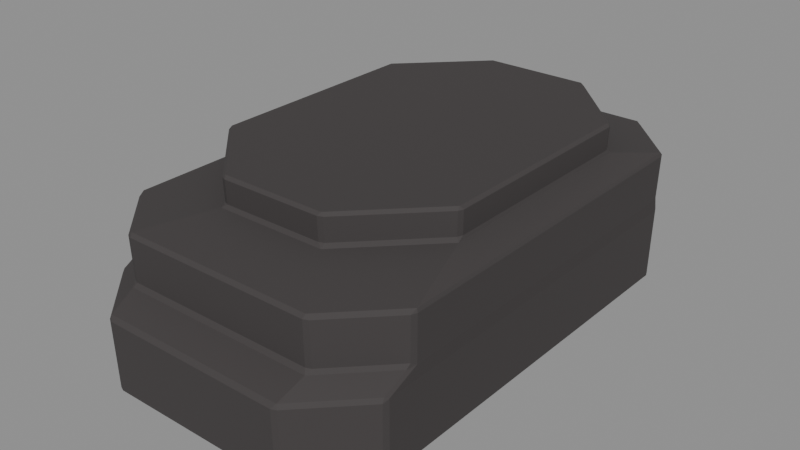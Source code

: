 # Source: Hind-paw-R.blend  (saved by Blender 4.3.34; exported with 4.5.12 LTS)
import bpy
from mathutils import Matrix  # noqa: F401  (used for matrix-valued properties, if any)

bpy.ops.wm.read_factory_settings(use_empty=True)
scene = bpy.context.scene
scene.name = 'Isolated part'

# ---- collections
col_part_hind_paw_r = bpy.data.collections.new('Part.Hind-paw-R'); scene.collection.children.link(col_part_hind_paw_r)

# ---- materials (node trees are filled in below, after node groups)
mat_raccoon___paw_shade_002 = bpy.data.materials.new('Raccoon / Paw shade.002')
mat_raccoon___paw_shade_002.diffuse_color = (0.04667, 0.04092, 0.04092, 1.0)
mat_raccoon___paw_002 = bpy.data.materials.new('Raccoon / Paw.002')
mat_raccoon___paw_002.diffuse_color = (0.05127, 0.04519, 0.04519, 1.0)
mat_raccoon___paw_light_002 = bpy.data.materials.new('Raccoon / Paw light.002')
mat_raccoon___paw_light_002.diffuse_color = (0.05448, 0.04817, 0.04817, 1.0)

# ---- material node trees
mat_raccoon___paw_shade_002.use_nodes = True; mat_raccoon___paw_shade_002.node_tree.nodes.clear()
_N = mat_raccoon___paw_shade_002.node_tree.nodes; _L = mat_raccoon___paw_shade_002.node_tree.links
n0 = _N.new('ShaderNodeBsdfPrincipled'); n0.name = 'Principled BSDF'; n0.location = (10, 300)
n0.inputs[0].default_value = (0.04667, 0.04092, 0.04092, 1.0)
n0.inputs[2].default_value = 0.86
n1 = _N.new('ShaderNodeOutputMaterial'); n1.name = 'Material Output'; n1.location = (300, 300)
_L.new(n0.outputs[0], n1.inputs[0])
n1.is_active_output = True
mat_raccoon___paw_002.use_nodes = True; mat_raccoon___paw_002.node_tree.nodes.clear()
_N = mat_raccoon___paw_002.node_tree.nodes; _L = mat_raccoon___paw_002.node_tree.links
n0 = _N.new('ShaderNodeBsdfPrincipled'); n0.name = 'Principled BSDF'; n0.location = (10, 300)
n0.inputs[0].default_value = (0.05127, 0.04519, 0.04519, 1.0)
n0.inputs[2].default_value = 0.86
n1 = _N.new('ShaderNodeOutputMaterial'); n1.name = 'Material Output'; n1.location = (300, 300)
_L.new(n0.outputs[0], n1.inputs[0])
n1.is_active_output = True
mat_raccoon___paw_light_002.use_nodes = True; mat_raccoon___paw_light_002.node_tree.nodes.clear()
_N = mat_raccoon___paw_light_002.node_tree.nodes; _L = mat_raccoon___paw_light_002.node_tree.links
n0 = _N.new('ShaderNodeBsdfPrincipled'); n0.name = 'Principled BSDF'; n0.location = (10, 300)
n0.inputs[0].default_value = (0.05448, 0.04817, 0.04817, 1.0)
n0.inputs[2].default_value = 0.86
n1 = _N.new('ShaderNodeOutputMaterial'); n1.name = 'Material Output'; n1.location = (300, 300)
_L.new(n0.outputs[0], n1.inputs[0])
n1.is_active_output = True

# ---- meshes
me_hind_paw_r_001 = bpy.data.meshes.new('Hind paw.R.001')
me_hind_paw_r_001.from_pydata([(-0.05368, -0.1487, 0.0017), (-0.05176, -0.1482, 0.0), (-0.05079, -0.1499, 0.0017), (0.05583, -0.1482, 0.0), (0.05775, -0.1487, 0.0017), (0.05486, -0.1499, 0.0017), (0.08795, -0.1156, 0.0), (0.08968, -0.1145, 0.0017), (0.08848, -0.1176, 0.0017), (0.08795, 0.1156, 0.0), (0.08848, 0.1175, 0.0017), (0.08968, 0.1146, 0.0017), (0.05583, 0.1482, 0.0), (0.05485, 0.1499, 0.0017), (0.05776, 0.1487, 0.0017), (-0.05176, 0.1482, 0.0), (-0.05374, 0.1486, 0.0017), (-0.0507, 0.1499, 0.0017), (-0.08389, 0.1156, 0.0), (-0.08561, 0.1146, 0.0017), (-0.08439, 0.1175, 0.0017), (-0.08389, -0.1156, 0.0), (-0.08442, -0.1176, 0.0017), (-0.08561, -0.1145, 0.0017), (-0.05398, -0.1496, 0.0413), (-0.05109, -0.1508, 0.0413), (-0.05329, -0.1488, 0.04368), (0.05805, -0.1496, 0.0413), (0.05696, -0.1488, 0.04368), (0.05516, -0.1508, 0.0413), (0.09018, -0.1151, 0.043), (0.08856, -0.1168, 0.04368), (0.08897, -0.1182, 0.0413), (0.08899, 0.1182, 0.043), (0.09018, 0.1153, 0.043), (0.05517, 0.1508, 0.043), (0.05808, 0.1496, 0.043), (-0.05406, 0.1495, 0.043), (-0.05101, 0.1508, 0.043), (-0.08612, 0.1153, 0.043), (-0.0849, 0.1182, 0.043), (-0.0849, -0.1182, 0.0413), (-0.08456, -0.1171, 0.04369), (-0.08612, -0.1151, 0.043), (-0.05616, -0.1303, 0.0517), (-0.05905, -0.1291, 0.0517), (-0.05735, -0.1322, 0.04932), (0.05612, -0.1303, 0.0517), (0.05771, -0.1322, 0.04932), (0.05902, -0.1291, 0.0517), (0.08964, -0.09603, 0.05), (0.08848, -0.09916, 0.0517), (0.08812, -0.1014, 0.04932), (0.08845, 0.1178, 0.05), (0.08964, 0.1149, 0.05), (0.0561, 0.1489, 0.05), (0.05901, 0.1477, 0.05), (-0.05909, 0.1476, 0.05), (-0.05604, 0.1489, 0.05), (-0.08968, 0.1149, 0.05), (-0.08846, 0.1178, 0.05), (-0.08742, -0.1017, 0.04931), (-0.08851, -0.09916, 0.0517), (-0.08968, -0.09602, 0.05), (-0.05936, -0.1298, 0.0763), (-0.05646, -0.131, 0.0763), (-0.05722, -0.1292, 0.07823), (0.05932, -0.1298, 0.0763), (0.05683, -0.1292, 0.07823), (0.05643, -0.131, 0.0763), (0.09015, -0.09664, 0.0763), (0.0894, -0.09614, 0.07823), (0.08896, -0.09973, 0.0763), (0.08896, 0.1184, 0.0763), (0.08931, 0.1158, 0.07826), (0.09015, 0.1155, 0.0763), (0.05643, 0.1497, 0.0763), (0.05663, 0.1489, 0.07826), (0.05934, 0.1485, 0.0763), (-0.05942, 0.1484, 0.0763), (-0.05703, 0.1488, 0.07827), (-0.05637, 0.1497, 0.0763), (-0.09018, 0.1155, 0.0763), (-0.08972, 0.1157, 0.07827), (-0.08897, 0.1184, 0.0763), (-0.08899, -0.09973, 0.0763), (-0.08979, -0.09614, 0.07823), (-0.09018, -0.09664, 0.0763), (-0.03427, -0.08886, 0.0849), (-0.03717, -0.08765, 0.0849), (-0.03692, -0.09063, 0.08297), (0.02604, -0.08886, 0.0849), (0.02905, -0.09063, 0.08297), (0.02894, -0.08765, 0.0849), (0.07115, -0.04481, 0.0849), (0.07308, -0.04598, 0.08297), (0.07234, -0.0419, 0.0849), (0.07234, 0.08555, 0.0849), (0.07318, 0.08868, 0.08294), (0.07115, 0.08846, 0.0849), (0.02894, 0.1313, 0.0849), (0.02925, 0.1333, 0.08294), (0.02604, 0.1325, 0.0849), (-0.03427, 0.1325, 0.0849), (-0.03711, 0.1333, 0.08293), (-0.03717, 0.1313, 0.0849), (-0.07938, 0.08846, 0.0849), (-0.08103, 0.08876, 0.08293), (-0.08058, 0.08555, 0.0849), (-0.08058, -0.0419, 0.0849), (-0.08096, -0.04598, 0.08297), (-0.07938, -0.04481, 0.0849), (-0.03732, -0.08818, 0.0983), (-0.03443, -0.08939, 0.0983), (-0.03544, -0.08776, 0.1), (0.02909, -0.08818, 0.0983), (0.0272, -0.08776, 0.1), (0.0262, -0.08939, 0.0983), (0.07271, -0.04222, 0.0983), (0.07106, -0.04326, 0.1), (0.07152, -0.04513, 0.0983), (0.07152, 0.08877, 0.0983), (0.07106, 0.08691, 0.1), (0.07271, 0.08586, 0.0983), (0.0262, 0.133, 0.0983), (0.0272, 0.1314, 0.1), (0.02909, 0.1318, 0.0983), (-0.03732, 0.1318, 0.0983), (-0.03544, 0.1314, 0.1), (-0.03443, 0.133, 0.0983), (-0.08094, 0.08586, 0.0983), (-0.07929, 0.08691, 0.1), (-0.07975, 0.08877, 0.0983), (-0.07975, -0.04513, 0.0983), (-0.07929, -0.04326, 0.1), (-0.08094, -0.04222, 0.0983)], [], [(21, 18, 15, 12, 9, 6, 3, 1), (7, 11, 34, 30), (10, 14, 36, 33), (13, 17, 38, 35), (16, 20, 40, 37), (19, 23, 43, 39), (26, 28, 48, 46), (2, 5, 29, 25), (42, 26, 46, 61), (30, 34, 54, 50), (33, 36, 56, 53), (35, 38, 58, 55), (37, 40, 60, 57), (39, 43, 63, 59), (44, 47, 69, 65), (28, 31, 52, 48), (62, 45, 64, 85), (50, 54, 75, 70), (53, 56, 78, 73), (55, 58, 81, 76), (57, 60, 84, 79), (59, 63, 87, 82), (66, 68, 92, 90), (49, 51, 72, 67), (86, 66, 90, 110), (71, 74, 98, 95), (74, 77, 101, 98), (77, 80, 104, 101), (80, 83, 107, 104), (83, 86, 110, 107), (88, 91, 117, 113), (68, 71, 95, 92), (111, 89, 112, 133), (96, 97, 123, 118), (99, 100, 126, 121), (102, 103, 129, 124), (105, 106, 132, 127), (108, 109, 135, 130), (114, 116, 119, 122, 125, 128, 131, 134), (93, 94, 120, 115), (4, 8, 32, 27), (0, 1, 2), (3, 4, 5), (6, 7, 8), (9, 10, 11), (12, 13, 14), (15, 16, 17), (18, 19, 20), (21, 22, 23), (24, 25, 26), (27, 28, 29), (30, 31, 32), (41, 42, 43), (44, 45, 46), (47, 48, 49), (50, 51, 52), (61, 62, 63), (64, 65, 66), (67, 68, 69), (70, 71, 72), (73, 74, 75), (76, 77, 78), (79, 80, 81), (82, 83, 84), (85, 86, 87), (88, 89, 90), (91, 92, 93), (94, 95, 96), (97, 98, 99), (100, 101, 102), (103, 104, 105), (106, 107, 108), (109, 110, 111), (112, 113, 114), (115, 116, 117), (118, 119, 120), (121, 122, 123), (124, 125, 126), (127, 128, 129), (130, 131, 132), (133, 134, 135), (2, 25, 24, 0), (1, 3, 5, 2), (4, 27, 29, 5), (25, 29, 28, 26), (3, 6, 8, 4), (7, 30, 32, 8), (27, 32, 31, 28), (6, 9, 11, 7), (10, 33, 34, 11), (9, 12, 14, 10), (13, 35, 36, 14), (12, 15, 17, 13), (16, 37, 38, 17), (15, 18, 20, 16), (19, 39, 40, 20), (18, 21, 23, 19), (22, 41, 43, 23), (0, 22, 21, 1), (26, 42, 41, 24), (46, 48, 47, 44), (30, 50, 52, 31), (48, 52, 51, 49), (33, 53, 54, 34), (35, 55, 56, 36), (37, 57, 58, 38), (39, 59, 60, 40), (42, 61, 63, 43), (45, 62, 61, 46), (44, 65, 64, 45), (49, 67, 69, 47), (65, 69, 68, 66), (50, 70, 72, 51), (67, 72, 71, 68), (53, 73, 75, 54), (70, 75, 74, 71), (55, 76, 78, 56), (73, 78, 77, 74), (57, 79, 81, 58), (76, 81, 80, 77), (59, 82, 84, 60), (79, 84, 83, 80), (62, 85, 87, 63), (82, 87, 86, 83), (66, 86, 85, 64), (90, 92, 91, 88), (92, 95, 94, 93), (95, 98, 97, 96), (98, 101, 100, 99), (101, 104, 103, 102), (104, 107, 106, 105), (107, 110, 109, 108), (89, 111, 110, 90), (88, 113, 112, 89), (93, 115, 117, 91), (113, 117, 116, 114), (96, 118, 120, 94), (115, 120, 119, 116), (99, 121, 123, 97), (118, 123, 122, 119), (102, 124, 126, 100), (121, 126, 125, 122), (105, 127, 129, 103), (124, 129, 128, 125), (108, 130, 132, 106), (127, 132, 131, 128), (111, 133, 135, 109), (130, 135, 134, 131), (114, 134, 133, 112), (22, 0, 24, 41)])
me_hind_paw_r_001.polygons.foreach_set('material_index', [1, 1, 1, 1, 1, 1, 1, 1, 1, 0, 1, 1, 1, 1, 1, 1, 1, 1, 1, 1, 0, 1, 1, 1, 1, 1, 1, 1, 1, 1, 1, 1, 1, 1, 1, 1, 1, 1, 1, 1, 1, 1, 1, 1, 1, 1, 1, 1, 1, 1, 1, 0, 1, 1, 1, 1, 1, 1, 1, 1, 1, 1, 0, 1, 1, 1, 1, 1, 1, 1, 1, 1, 1, 1, 1, 1, 1, 1, 1, 1, 1, 1, 1, 1, 1, 1, 1, 1, 1, 1, 1, 1, 1, 1, 1, 1, 1, 1, 1, 1, 1, 0, 1, 0, 1, 1, 1, 1, 1, 1, 1, 1, 1, 1, 1, 1, 1, 1, 0, 1, 0, 0, 1, 1, 1, 1, 1, 1, 1, 1, 1, 1, 1, 1, 1, 1, 1, 1, 1, 1, 1, 1, 1, 1, 1, 1, 1, 1, 1, 1])
_uv = me_hind_paw_r_001.uv_layers.new(name='UV0.Paint')
_uv.uv.foreach_set('vector', [0.9683, 0.3009, 0.8952, 0.3009, 0.885, 0.2908, 0.885, 0.2568, 0.8952, 0.2467, 0.9683, 0.2467, 0.9786, 0.2568, 0.9786, 0.2908, 0.6212, 0.7739, 0.6936, 0.7739, 0.6938, 0.7869, 0.621, 0.7869, 0.3835, 0.7739, 0.3973, 0.7739, 0.3975, 0.7869, 0.3836, 0.7869, 0.3335, 0.7739, 0.3668, 0.7739, 0.3669, 0.7869, 0.3334, 0.7869, 0.9806, 0.7589, 0.9944, 0.7589, 0.9944, 0.772, 0.9805, 0.772, 0.399, 0.7739, 0.4713, 0.7739, 0.4715, 0.7869, 0.3988, 0.7869, 0.4108, 0.8875, 0.4457, 0.8875, 0.4459, 0.893, 0.4096, 0.893, 0.09895, 0.7884, 0.1323, 0.7884, 0.1324, 0.8009, 0.09885, 0.8009, 0.362, 0.9184, 0.3761, 0.9184, 0.3714, 0.9217, 0.3579, 0.9217, 0.5976, 0.9272, 0.6704, 0.9272, 0.6703, 0.9294, 0.6037, 0.9294, 0.5083, 0.9272, 0.5222, 0.9272, 0.5216, 0.9294, 0.5083, 0.9294, 0.6785, 0.9232, 0.712, 0.9232, 0.7136, 0.9255, 0.6782, 0.9255, 0.6033, 0.9232, 0.6172, 0.9232, 0.6181, 0.9255, 0.6049, 0.9255, 0.2634, 0.9232, 0.3361, 0.9232, 0.3301, 0.9256, 0.2635, 0.9256, 0.3019, 0.8362, 0.3374, 0.8362, 0.3375, 0.844, 0.3019, 0.844, 0.9061, 0.9075, 0.9203, 0.9075, 0.9237, 0.9115, 0.91, 0.9115, 0.4198, 0.8362, 0.4331, 0.8362, 0.4332, 0.844, 0.4198, 0.844, 0.9042, 0.8258, 0.9708, 0.8258, 0.971, 0.8341, 0.904, 0.8341, 0.6697, 0.8258, 0.683, 0.8258, 0.6831, 0.8341, 0.6698, 0.8341, 0.6036, 0.8258, 0.639, 0.8258, 0.6391, 0.8341, 0.6035, 0.8341, 0.6405, 0.8258, 0.6538, 0.8258, 0.6537, 0.8341, 0.6404, 0.8341, 0.7676, 0.8258, 0.8342, 0.8258, 0.8344, 0.8341, 0.7674, 0.8341, 0.5338, 0.7884, 0.5698, 0.7884, 0.561, 0.8007, 0.5402, 0.8007, 0.3906, 0.8362, 0.4038, 0.8362, 0.4038, 0.844, 0.3905, 0.844, 0.01655, 0.6914, 0.02703, 0.7016, 0.01481, 0.7081, 0.00066, 0.6943, 0.8047, 0.8929, 0.7378, 0.8928, 0.7464, 0.8875, 0.7889, 0.8875, 0.547, 0.6517, 0.5365, 0.6414, 0.5414, 0.6327, 0.5556, 0.6465, 0.4393, 0.8998, 0.4034, 0.8998, 0.4097, 0.8947, 0.4307, 0.8946, 0.02835, 0.7016, 0.03891, 0.6914, 0.04748, 0.6943, 0.03329, 0.708, 0.5054, 0.9184, 0.5723, 0.9184, 0.5565, 0.9215, 0.5139, 0.9215, 0.07965, 0.9075, 0.0987, 0.9075, 0.09875, 0.9118, 0.07961, 0.9118, 0.4251, 0.6415, 0.4147, 0.6518, 0.3988, 0.6465, 0.4129, 0.6327, 0.2634, 0.9075, 0.2824, 0.9075, 0.2825, 0.9118, 0.2634, 0.9118, 0.3674, 0.9075, 0.4077, 0.9075, 0.4078, 0.9118, 0.3673, 0.9118, 0.1205, 0.9075, 0.1395, 0.9075, 0.1396, 0.9118, 0.1205, 0.9118, 0.05919, 0.9075, 0.07824, 0.9075, 0.07829, 0.9118, 0.05914, 0.9118, 0.2227, 0.9075, 0.2417, 0.9075, 0.2417, 0.9118, 0.2226, 0.9118, 0.4092, 0.9075, 0.4495, 0.9075, 0.4496, 0.9118, 0.4091, 0.9118, 0.7923, 0.3196, 0.7923, 0.3394, 0.7782, 0.3532, 0.7371, 0.3532, 0.7231, 0.3394, 0.7231, 0.3196, 0.7371, 0.3057, 0.7782, 0.3057, 0.1614, 0.9075, 0.1804, 0.9075, 0.1804, 0.9118, 0.1614, 0.9118, 0.1338, 0.7884, 0.1477, 0.7884, 0.1476, 0.8009, 0.1337, 0.8009, 0.9974, 0.9668, 0.9979, 0.9662, 0.9984, 0.9668, 0.09347, 0.9682, 0.09397, 0.9689, 0.09298, 0.9689, 0.1792, 0.9682, 0.1798, 0.9689, 0.1787, 0.9689, 0.09809, 0.9682, 0.09859, 0.9689, 0.0976, 0.9689, 0.1374, 0.9682, 0.1379, 0.9689, 0.1369, 0.9689, 0.1722, 0.9682, 0.1727, 0.9689, 0.1716, 0.9689, 0.1441, 0.9682, 0.1446, 0.9689, 0.1436, 0.9689, 0.184, 0.9682, 0.1845, 0.9689, 0.1835, 0.9689, 0.5484, 0.9557, 0.5494, 0.9557, 0.5485, 0.9565, 0.185, 0.9557, 0.1847, 0.9565, 0.184, 0.9557, 0.7692, 0.954, 0.7685, 0.9543, 0.7682, 0.9534, 0.9899, 0.9557, 0.9896, 0.9565, 0.9888, 0.9562, 0.4221, 0.9476, 0.4221, 0.9466, 0.4232, 0.9475, 0.4269, 0.9466, 0.4279, 0.9468, 0.4269, 0.9476, 0.6839, 0.9622, 0.6829, 0.9628, 0.6822, 0.962, 0.009186, 0.9327, 0.008432, 0.9318, 0.008969, 0.9308, 0.8641, 0.9641, 0.865, 0.9641, 0.8646, 0.9649, 0.842, 0.9578, 0.8414, 0.9586, 0.841, 0.9578, 0.9667, 0.9662, 0.9667, 0.9669, 0.9656, 0.9662, 0.2007, 0.9682, 0.1999, 0.9689, 0.1997, 0.9682, 0.1915, 0.9682, 0.1913, 0.9689, 0.1905, 0.9682, 0.296, 0.9682, 0.2953, 0.9689, 0.295, 0.9682, 0.5693, 0.9682, 0.5692, 0.9689, 0.5683, 0.9682, 0.5647, 0.9682, 0.5635, 0.9689, 0.5636, 0.9682, 0.4174, 0.9476, 0.4174, 0.9466, 0.4185, 0.947, 0.415, 0.9466, 0.4161, 0.9472, 0.415, 0.9476, 0.956, 0.9498, 0.9559, 0.9489, 0.957, 0.9498, 0.105, 0.9543, 0.1058, 0.9534, 0.106, 0.9543, 0.09569, 0.9543, 0.09585, 0.9534, 0.09668, 0.9543, 0.629, 0.9543, 0.6297, 0.9534, 0.63, 0.9543, 0.5554, 0.9565, 0.5555, 0.9557, 0.5564, 0.9565, 0.7122, 0.9543, 0.7133, 0.9534, 0.7132, 0.9543, 0.3204, 0.9682, 0.3214, 0.9682, 0.3209, 0.9689, 0.3237, 0.9682, 0.3232, 0.9689, 0.3227, 0.9682, 0.2936, 0.9682, 0.2931, 0.9689, 0.2926, 0.9682, 0.2867, 0.9682, 0.2862, 0.9689, 0.2857, 0.9682, 0.3329, 0.9682, 0.3324, 0.9689, 0.3319, 0.9682, 0.3283, 0.9682, 0.3278, 0.9689, 0.3273, 0.9682, 0.289, 0.9682, 0.2885, 0.9689, 0.288, 0.9682, 0.2798, 0.9682, 0.2793, 0.9689, 0.2788, 0.9682, 0.027, 0.9476, 0.01449, 0.9476, 0.01449, 0.9466, 0.027, 0.9466, 0.9184, 0.9578, 0.9524, 0.9578, 0.9521, 0.9586, 0.9188, 0.9586, 0.05466, 0.9476, 0.04215, 0.9476, 0.04215, 0.9466, 0.05466, 0.9466, 0.08116, 0.9489, 0.1147, 0.9489, 0.1153, 0.9499, 0.08046, 0.9499, 0.00066, 0.9599, 0.01511, 0.9599, 0.01479, 0.9607, 0.0009671, 0.9607, 0.2026, 0.9381, 0.1896, 0.938, 0.1901, 0.9369, 0.2026, 0.9371, 0.3895, 0.9534, 0.4034, 0.9534, 0.4037, 0.9543, 0.3895, 0.9543, 0.8642, 0.9599, 0.9373, 0.9599, 0.9369, 0.9607, 0.8646, 0.9607, 0.4156, 0.9379, 0.4025, 0.9381, 0.4025, 0.9371, 0.4156, 0.9369, 0.01643, 0.9599, 0.03089, 0.9599, 0.03057, 0.9607, 0.01675, 0.9607, 0.3763, 0.9452, 0.3633, 0.9453, 0.3633, 0.9443, 0.3763, 0.9442, 0.9537, 0.9578, 0.9877, 0.9578, 0.9874, 0.9586, 0.9541, 0.9586, 0.9952, 0.9194, 0.9821, 0.9194, 0.9821, 0.9184, 0.9952, 0.9184, 0.03221, 0.9599, 0.04666, 0.9599, 0.04633, 0.9607, 0.03254, 0.9607, 0.3395, 0.9381, 0.3264, 0.9379, 0.3264, 0.9369, 0.3395, 0.9371, 0.7156, 0.9599, 0.7886, 0.9599, 0.7882, 0.9607, 0.7159, 0.9607, 0.1041, 0.938, 0.09155, 0.9381, 0.09102, 0.9371, 0.1041, 0.9369, 0.0779, 0.9607, 0.06407, 0.9607, 0.06375, 0.9599, 0.0782, 0.9599, 0.368, 0.9565, 0.354, 0.9565, 0.3541, 0.9557, 0.3681, 0.9557, 0.1741, 0.9489, 0.2105, 0.9489, 0.21, 0.9499, 0.1745, 0.9499, 0.0221, 0.9184, 0.02753, 0.9218, 0.0258, 0.9215, 0.02142, 0.9187, 0.6941, 0.9535, 0.7078, 0.9534, 0.7084, 0.9543, 0.6951, 0.9543, 0.6606, 0.9405, 0.6584, 0.9405, 0.6584, 0.9395, 0.6606, 0.9396, 0.3435, 0.9355, 0.3413, 0.935, 0.3413, 0.934, 0.3435, 0.9345, 0.9821, 0.9194, 0.9799, 0.9211, 0.9799, 0.9201, 0.9821, 0.9184, 0.9962, 0.9318, 0.9937, 0.9323, 0.9937, 0.9313, 0.9962, 0.9308, 0.9241, 0.9186, 0.9194, 0.9209, 0.9175, 0.9212, 0.9234, 0.9184, 0.4392, 0.9565, 0.426, 0.9565, 0.4268, 0.9557, 0.4403, 0.9557, 0.3289, 0.9476, 0.3211, 0.9476, 0.3211, 0.9466, 0.3289, 0.9466, 0.3107, 0.9476, 0.3029, 0.9476, 0.3029, 0.9466, 0.3107, 0.9466, 0.09564, 0.9557, 0.1313, 0.9557, 0.1314, 0.9565, 0.0954, 0.9565, 0.2455, 0.9381, 0.2372, 0.938, 0.2372, 0.9369, 0.245, 0.9371, 0.09335, 0.9512, 0.1067, 0.9512, 0.1076, 0.9521, 0.09293, 0.9521, 0.6568, 0.9379, 0.6485, 0.9381, 0.6485, 0.9371, 0.6568, 0.9369, 0.8948, 0.9662, 0.9618, 0.9662, 0.9619, 0.9669, 0.895, 0.9668, 0.1691, 0.9476, 0.1608, 0.9476, 0.1608, 0.9466, 0.1691, 0.9466, 0.6143, 0.9557, 0.6276, 0.9557, 0.6283, 0.9565, 0.6136, 0.9565, 0.9799, 0.9211, 0.9716, 0.9211, 0.9716, 0.9201, 0.9799, 0.9201, 0.7355, 0.9662, 0.7711, 0.9662, 0.7713, 0.9669, 0.7354, 0.9669, 0.4348, 0.9381, 0.4265, 0.9379, 0.4265, 0.9369, 0.4348, 0.9371, 0.9552, 0.9599, 0.9685, 0.9599, 0.9693, 0.9607, 0.9546, 0.9607, 0.008432, 0.9318, 0.00066, 0.9319, 0.0006603, 0.9309, 0.008969, 0.9308, 0.405, 0.9682, 0.472, 0.9682, 0.4718, 0.9689, 0.4049, 0.9689, 0.3413, 0.9543, 0.3266, 0.9543, 0.3276, 0.9534, 0.3409, 0.9535, 0.2179, 0.9557, 0.2387, 0.9557, 0.2377, 0.9565, 0.2187, 0.9565, 0.1089, 0.9512, 0.1287, 0.9512, 0.1285, 0.9521, 0.1096, 0.9521, 0.04451, 0.9683, 0.08703, 0.9682, 0.08604, 0.9689, 0.04579, 0.9689, 0.01929, 0.9578, 0.03907, 0.9578, 0.03868, 0.9586, 0.01969, 0.9586, 0.7949, 0.9662, 0.8159, 0.9662, 0.815, 0.9669, 0.7959, 0.9669, 0.6611, 0.962, 0.6809, 0.962, 0.6806, 0.9628, 0.6616, 0.9628, 0.5172, 0.9682, 0.5597, 0.9683, 0.5584, 0.9689, 0.5182, 0.9689, 0.3874, 0.9543, 0.3684, 0.9543, 0.3683, 0.9534, 0.3881, 0.9535, 0.419, 0.9452, 0.4147, 0.9453, 0.4147, 0.9443, 0.419, 0.9442, 0.4134, 0.9453, 0.4092, 0.9452, 0.4092, 0.9442, 0.4134, 0.9443, 0.8878, 0.9641, 0.9069, 0.9641, 0.9072, 0.9649, 0.8875, 0.9649, 0.8107, 0.9405, 0.8064, 0.9405, 0.8064, 0.9395, 0.8107, 0.9395, 0.7989, 0.9641, 0.818, 0.9641, 0.8183, 0.9649, 0.7986, 0.9649, 0.8273, 0.9405, 0.8231, 0.9405, 0.8231, 0.9395, 0.8273, 0.9395, 0.6065, 0.9641, 0.6469, 0.9641, 0.6473, 0.9649, 0.6062, 0.9649, 0.3856, 0.9452, 0.3814, 0.9453, 0.3814, 0.9443, 0.3856, 0.9442, 0.841, 0.9641, 0.8601, 0.9641, 0.8604, 0.9649, 0.8407, 0.9649, 0.4079, 0.9453, 0.4036, 0.9452, 0.4036, 0.9442, 0.4079, 0.9443, 0.9089, 0.9641, 0.928, 0.9641, 0.9284, 0.9649, 0.9086, 0.9649, 0.8329, 0.9405, 0.8286, 0.9405, 0.8286, 0.9395, 0.8329, 0.9395, 0.7568, 0.9641, 0.7759, 0.9641, 0.7762, 0.9649, 0.7565, 0.9649, 0.7996, 0.9405, 0.7953, 0.9405, 0.7953, 0.9395, 0.7996, 0.9395, 0.6489, 0.9641, 0.6894, 0.9641, 0.6897, 0.9649, 0.6486, 0.9649, 0.7131, 0.9649, 0.6933, 0.9649, 0.6937, 0.9641, 0.7127, 0.9641, 0.1795, 0.7884, 0.1934, 0.7884, 0.1935, 0.8009, 0.1796, 0.8009])
me_hind_paw_r_001.materials.append(mat_raccoon___paw_shade_002)
me_hind_paw_r_001.materials.append(mat_raccoon___paw_002)
me_hind_paw_r_001.materials.append(mat_raccoon___paw_light_002)
me_hind_paw_r_001.update()

# ---- objects
ob_hind_paw_r = bpy.data.objects.new('Hind-paw-R', me_hind_paw_r_001)

# ---- transforms, parenting, visibility, modifiers, constraints
ob_hind_paw_r.location = (0.0, 0.0, 0.0)

# ---- collection membership
col_part_hind_paw_r.objects.link(ob_hind_paw_r)

# ---- scene / render settings (as saved in the file)
scene.frame_start = 1; scene.frame_end = 250; scene.frame_set(1)
scene.render.engine = 'BLENDER_EEVEE_NEXT'
scene.render.image_settings.exr_codec = 'NONE'
scene.render.simplify_subdivision_render = 0
scene.render.simplify_child_particles_render = 0.0
scene.eevee.use_volume_custom_range = False
scene.eevee.use_fast_gi = False
scene.eevee.use_shadows = False
scene.view_settings.white_balance_temperature = 0.0
scene.view_settings.white_balance_tint = 0.0
scene.view_settings.white_balance_whitepoint = (2.97, 0.5193, -0.0414)
bpy.context.view_layer.update()

# ---- added for rendering (the .blend has no active camera and no usable light): camera, sun + grey world if the file has none
cam_auto = bpy.data.cameras.new('AutoCamera')
cam_auto.lens = 50.0
cam_auto.sensor_width = 36.0
cam_auto.clip_end = 1000.0
ob_auto_camera = bpy.data.objects.new('AutoCamera', cam_auto)
scene.collection.objects.link(ob_auto_camera)
ob_auto_camera.location = (0.338022, -0.405626, 0.320417)
ob_auto_camera.rotation_euler = (1.09748, -7.21219e-08, 0.694738)
scene.camera = ob_auto_camera
light_auto_sun = bpy.data.lights.new('AutoSun', 'SUN')
light_auto_sun.energy = 3.0
light_auto_sun.angle = 0.0523599
ob_auto_sun = bpy.data.objects.new('AutoSun', light_auto_sun)
scene.collection.objects.link(ob_auto_sun)
ob_auto_sun.rotation_euler = (0.872665, 0.174533, 0.523599)
if scene.world is None:
    world_auto = bpy.data.worlds.new('AutoWorld')
    world_auto.color = (0.3, 0.3, 0.3)
    scene.world = world_auto
bpy.context.view_layer.update()
